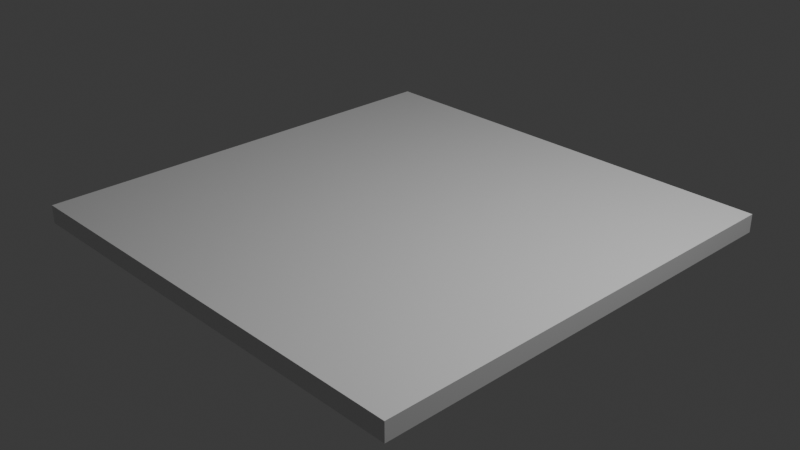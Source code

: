 # Source: floorBroken_-_Copy.blend  (saved by Blender 4.0.36; exported with 4.5.12 LTS)
import bpy
from mathutils import Matrix  # noqa: F401  (used for matrix-valued properties, if any)

bpy.ops.wm.read_factory_settings(use_empty=True)
scene = bpy.context.scene
scene.name = 'Scene'

# ---- collections
col_collection = bpy.data.collections.new('Collection'); scene.collection.children.link(col_collection)

# ---- materials (node trees are filled in below, after node groups)
mat_material = bpy.data.materials.new('Material')
mat_material.alpha_threshold = 0.0
mat_material.use_transparent_shadow = False
mat_material.roughness = 0.5
mat_material.line_color = (0.0, 0.0, 0.0, 1.0)

# ---- material node trees
mat_material.use_nodes = True; mat_material.node_tree.nodes.clear()
_N = mat_material.node_tree.nodes; _L = mat_material.node_tree.links
n0 = _N.new('ShaderNodeOutputMaterial'); n0.name = 'Material Output'; n0.location = (300, 300)
n1 = _N.new('ShaderNodeBsdfPrincipled'); n1.name = 'Principled BSDF'; n1.location = (10, 300)
n1.inputs[3].default_value = 1.45
_L.new(n1.outputs[0], n0.inputs[0])
n0.is_active_output = True

# ---- world
world_world = bpy.data.worlds.new('World'); scene.world = world_world
world_world.use_nodes = True; world_world.node_tree.nodes.clear()
_N = world_world.node_tree.nodes; _L = world_world.node_tree.links
n0 = _N.new('ShaderNodeOutputWorld'); n0.name = 'World Output'; n0.location = (300, 300)
n1 = _N.new('ShaderNodeBackground'); n1.name = 'Background'; n1.location = (10, 300)
n1.inputs[0].default_value = (0.05088, 0.05088, 0.05088, 1.0)
_L.new(n1.outputs[0], n0.inputs[0])
n0.is_active_output = True
world_world.color = (0.05088, 0.05088, 0.05088)
world_world.use_sun_shadow = False
world_world.sun_shadow_jitter_overblur = 0.0

# ---- cameras
cam_camera = bpy.data.cameras.new('Camera')
cam_camera.clip_end = 100.0
cam_camera.ortho_scale = 7.314

# ---- lights
light_light = bpy.data.lights.new('Light', 'POINT')
light_light.transmission_factor = 0.0
light_light.use_soft_falloff = False
light_light.energy = 1000.0
light_light.shadow_soft_size = 0.1
light_light.shadow_maximum_resolution = 0.006
light_light.use_absolute_resolution = True

# ---- meshes
me_cube = bpy.data.meshes.new('Cube')
me_cube.from_pydata([(-0.5714, 1.0, -1.0), (-0.5714, 1.0, 1.0), (0.7187, 1.0, 1.0), (0.7187, 1.0, -1.0), (-0.04559, 0.3323, 1.0), (-0.04559, 0.3323, -1.0)], [], [(2, 1, 4), (4, 1, 0, 5), (0, 3, 5), (0, 1, 2, 3), (5, 3, 2, 4)])
_uv = me_cube.uv_layers.new(name='UVMap')
_uv.uv.foreach_set('vector', [0.6602, 0.5, 0.8214, 0.5, 0.7557, 0.5835, 0.625, 0.4528, 0.625, 0.3036, 0.1786, 0.5, 0.2443, 0.5835, 0.1786, 0.5, 0.3398, 0.5, 0.2443, 0.5835, 0.375, 0.3036, 0.625, 0.3036, 0.625, 0.4648, 0.375, 0.4648, 0.2443, 0.5835, 0.3398, 0.5, 0.625, 0.4648, 0.7557, 0.5835])
me_cube.materials.append(mat_material)
me_cube.use_mirror_vertex_groups = False
me_cube.update()
me_cube_001 = bpy.data.meshes.new('Cube.001')
me_cube_001.from_pydata([(-1.0, 1.0, 1.0), (-1.0, 1.0, -1.0), (-0.5714, 1.0, -1.0), (-0.5714, 1.0, 1.0), (-1.0, -0.5014, -1.0), (-1.0, -0.5014, 1.0), (-0.04559, 0.3323, 1.0), (-0.04559, 0.3323, -1.0)], [], [(4, 5, 0, 1), (1, 0, 3, 2), (2, 7, 6, 3), (3, 0, 5, 6), (1, 2, 7, 4), (7, 4, 5, 6)])
_uv = me_cube_001.uv_layers.new(name='UVMap')
_uv.uv.foreach_set('vector', [0.375, 0.06233, 0.625, 0.06233, 0.625, 0.25, 0.375, 0.25, 0.375, 0.25, 0.625, 0.25, 0.625, 0.3036, 0.375, 0.3036, 0.375, 0.3036, 0.375, 0.4528, 0.625, 0.4528, 0.625, 0.3036, 0.8214, 0.5, 0.875, 0.5, 0.875, 0.6877, 0.7557, 0.5835, 0.125, 0.5, 0.1786, 0.5, 0.2443, 0.5835, 0.125, 0.6877, 0.2443, 0.5835, 0.125, 0.6877, 0.625, 0.06233, 0.7557, 0.5835])
me_cube_001.materials.append(mat_material)
me_cube_001.use_mirror_vertex_groups = False
me_cube_001.update()
me_cube_002 = bpy.data.meshes.new('Cube.002')
me_cube_002.from_pydata([(-0.04559, 0.3323, 1.0), (-0.04559, 0.3323, -1.0), (0.4148, -0.2522, 1.0), (0.4148, -0.2522, -1.0), (-0.618, -0.1677, 1.0), (-0.618, -0.1677, -1.0)], [], [(5, 1, 3), (1, 5, 4, 0), (0, 4, 2), (1, 3, 2, 0), (4, 5, 3, 2)])
_uv = me_cube_002.uv_layers.new(name='UVMap')
_uv.uv.foreach_set('vector', [0.1727, 0.646, 0.2443, 0.5835, 0.3018, 0.6565, 0.375, 0.4528, 0.375, 0.2186, 0.7749, 0.5937, 0.625, 0.4528, 0.7557, 0.5835, 0.8273, 0.646, 0.6982, 0.6565, 0.375, 0.4528, 0.375, 0.5834, 0.625, 0.5834, 0.625, 0.4528, 0.8273, 0.646, 0.1727, 0.646, 0.375, 0.5834, 0.6982, 0.6565])
me_cube_002.materials.append(mat_material)
me_cube_002.use_mirror_vertex_groups = False
me_cube_002.update()
me_cube_003 = bpy.data.meshes.new('Cube.003')
me_cube_003.from_pydata([(1.0, -0.9953, 1.0), (1.0, -0.9953, -1.0), (1.0, -0.3001, -1.0), (1.0, -0.3001, 1.0), (0.4148, -0.2522, 1.0), (0.4148, -0.2522, -1.0)], [], [(5, 2, 1), (2, 3, 0, 1), (3, 4, 0), (0, 4, 5, 1), (5, 4, 3, 2)])
_uv = me_cube_003.uv_layers.new(name='UVMap')
_uv.uv.foreach_set('vector', [0.3018, 0.6565, 0.375, 0.6625, 0.375, 0.7494, 0.375, 0.6625, 0.625, 0.6625, 0.625, 0.7494, 0.375, 0.7494, 0.625, 0.6625, 0.6982, 0.6565, 0.625, 0.7494, 0.625, 0.7494, 0.625, 0.5834, 0.3018, 0.6565, 0.375, 0.7494, 0.3018, 0.6565, 0.6982, 0.6565, 0.625, 0.6625, 0.375, 0.6625])
me_cube_003.materials.append(mat_material)
me_cube_003.use_mirror_vertex_groups = False
me_cube_003.update()
me_cube_004 = bpy.data.meshes.new('Cube.004')
me_cube_004.from_pydata([(1.0, 1.0, 1.0), (1.0, 1.0, -1.0), (0.7187, 1.0, 1.0), (0.7187, 1.0, -1.0), (-0.04559, 0.3323, 1.0), (-0.04559, 0.3323, -1.0), (1.0, -0.3001, -1.0), (1.0, -0.3001, 1.0), (0.4148, -0.2522, 1.0), (0.4148, -0.2522, -1.0)], [], [(3, 2, 0, 1), (8, 4, 5, 9), (3, 5, 4, 2), (0, 2, 4, 8, 7), (3, 1, 6, 9, 5), (1, 0, 7, 6), (9, 8, 7, 6)])
_uv = me_cube_004.uv_layers.new(name='UVMap')
_uv.uv.foreach_set('vector', [0.375, 0.4648, 0.625, 0.4648, 0.625, 0.5, 0.375, 0.5, 0.625, 0.5834, 0.625, 0.4528, 0.2443, 0.5835, 0.3018, 0.6565, 0.375, 0.4648, 0.2443, 0.5835, 0.7557, 0.5835, 0.625, 0.4648, 0.625, 0.5, 0.6602, 0.5, 0.7557, 0.5835, 0.6982, 0.6565, 0.625, 0.6625, 0.3398, 0.5, 0.375, 0.5, 0.375, 0.6625, 0.3018, 0.6565, 0.2443, 0.5835, 0.375, 0.5, 0.625, 0.5, 0.625, 0.6625, 0.375, 0.6625, 0.3018, 0.6565, 0.625, 0.5834, 0.625, 0.6625, 0.375, 0.6625])
me_cube_004.materials.append(mat_material)
me_cube_004.use_mirror_vertex_groups = False
me_cube_004.update()
me_cube_005 = bpy.data.meshes.new('Cube.005')
me_cube_005.from_pydata([(1.0, -1.0, 1.0), (1.0, -1.0, -1.0), (-1.0, -1.0, 1.0), (-1.0, -1.0, -1.0), (1.0, -0.9953, 1.0), (1.0, -0.9953, -1.0), (-1.0, -0.5014, -1.0), (-1.0, -0.5014, 1.0), (0.4148, -0.2522, 1.0), (0.4148, -0.2522, -1.0), (-0.618, -0.1677, 1.0), (-0.618, -0.1677, -1.0)], [], [(10, 7, 2, 0, 4, 8), (1, 0, 2, 3), (5, 4, 0, 1), (9, 5, 4, 8), (3, 2, 7, 6), (11, 6, 7, 10), (6, 11, 9, 5, 1, 3), (11, 9, 8, 10)])
_uv = me_cube_005.uv_layers.new(name='UVMap')
_uv.uv.foreach_set('vector', [0.8273, 0.646, 0.875, 0.6877, 0.875, 0.75, 0.625, 0.75, 0.625, 0.7494, 0.6982, 0.6565, 0.375, 0.75, 0.625, 0.75, 0.625, 1.0, 0.375, 1.0, 0.375, 0.7494, 0.625, 0.7494, 0.625, 0.75, 0.375, 0.75, 0.375, 0.5834, 0.375, 0.7494, 0.625, 0.7494, 0.625, 0.5834, 0.375, 0.0, 0.625, 0.0, 0.625, 0.06233, 0.375, 0.06233, 0.375, 0.2186, 0.375, 0.06233, 0.875, 0.6877, 0.7749, 0.5937, 0.125, 0.6877, 0.1727, 0.646, 0.3018, 0.6565, 0.375, 0.7494, 0.375, 0.75, 0.125, 0.75, 0.375, 0.2186, 0.375, 0.5834, 0.6982, 0.6565, 0.7749, 0.5937])
me_cube_005.materials.append(mat_material)
me_cube_005.use_mirror_vertex_groups = False
me_cube_005.update()

# ---- objects
ob_cube = bpy.data.objects.new('Cube', me_cube)
ob_light = bpy.data.objects.new('Light', light_light)
ob_camera = bpy.data.objects.new('Camera', cam_camera)
ob_cube_001 = bpy.data.objects.new('Cube.001', me_cube_001)
ob_cube_002 = bpy.data.objects.new('Cube.002', me_cube_002)
ob_cube_003 = bpy.data.objects.new('Cube.003', me_cube_003)
ob_cube_004 = bpy.data.objects.new('Cube.004', me_cube_004)
ob_cube_005 = bpy.data.objects.new('Cube.005', me_cube_005)

# ---- transforms, parenting, visibility, modifiers, constraints
ob_cube.location = (0.0, 0.0, 0.0)
ob_cube.scale = (2.5, 2.5, 0.101)
ob_cube.lock_rotations_4d = False
ob_cube.empty_display_type = 'ARROWS'
ob_cube.lineart.crease_threshold = 0.0
ob_light.location = (4.076, 1.005, 5.904)
ob_light.rotation_euler = (0.6503, 0.05522, 1.866)
ob_light.lock_rotations_4d = False
ob_light.empty_display_type = 'ARROWS'
ob_light.color = (0.0, 0.0, 0.0, 0.0)
ob_light.lineart.crease_threshold = 0.0
ob_camera.location = (7.359, -6.926, 4.958)
ob_camera.rotation_euler = (1.109, 0.0, 0.8149)
ob_camera.lock_rotations_4d = False
ob_camera.empty_display_type = 'ARROWS'
ob_camera.color = (0.0, 0.0, 0.0, 0.0)
ob_camera.display_type = 'WIRE'
ob_camera.lineart.crease_threshold = 0.0
ob_cube_001.location = (0.0, 0.0, 0.0)
ob_cube_001.scale = (2.5, 2.5, 0.101)
ob_cube_001.lock_rotations_4d = False
ob_cube_001.empty_display_type = 'ARROWS'
ob_cube_001.lineart.crease_threshold = 0.0
ob_cube_002.location = (0.0, 0.0, 0.0)
ob_cube_002.scale = (2.5, 2.5, 0.101)
ob_cube_002.lock_rotations_4d = False
ob_cube_002.empty_display_type = 'ARROWS'
ob_cube_002.lineart.crease_threshold = 0.0
ob_cube_003.location = (0.0, 0.0, 0.0)
ob_cube_003.scale = (2.5, 2.5, 0.101)
ob_cube_003.lock_rotations_4d = False
ob_cube_003.empty_display_type = 'ARROWS'
ob_cube_003.lineart.crease_threshold = 0.0
ob_cube_004.location = (0.0, 0.0, 0.0)
ob_cube_004.scale = (2.5, 2.5, 0.101)
ob_cube_004.lock_rotations_4d = False
ob_cube_004.empty_display_type = 'ARROWS'
ob_cube_004.lineart.crease_threshold = 0.0
ob_cube_005.location = (0.0, 0.0, 0.0)
ob_cube_005.scale = (2.5, 2.5, 0.101)
ob_cube_005.lock_rotations_4d = False
ob_cube_005.empty_display_type = 'ARROWS'
ob_cube_005.lineart.crease_threshold = 0.0

# ---- collection membership
col_collection.objects.link(ob_cube)
col_collection.objects.link(ob_light)
col_collection.objects.link(ob_camera)
col_collection.objects.link(ob_cube_001)
col_collection.objects.link(ob_cube_002)
col_collection.objects.link(ob_cube_003)
col_collection.objects.link(ob_cube_004)
col_collection.objects.link(ob_cube_005)

# ---- scene / render settings (as saved in the file)
scene.camera = ob_camera
scene.frame_start = 1; scene.frame_end = 250; scene.frame_set(1)
scene.render.engine = 'BLENDER_EEVEE_NEXT'
scene.cycles.sampling_pattern = 'TABULATED_SOBOL'
bpy.context.view_layer.update()
